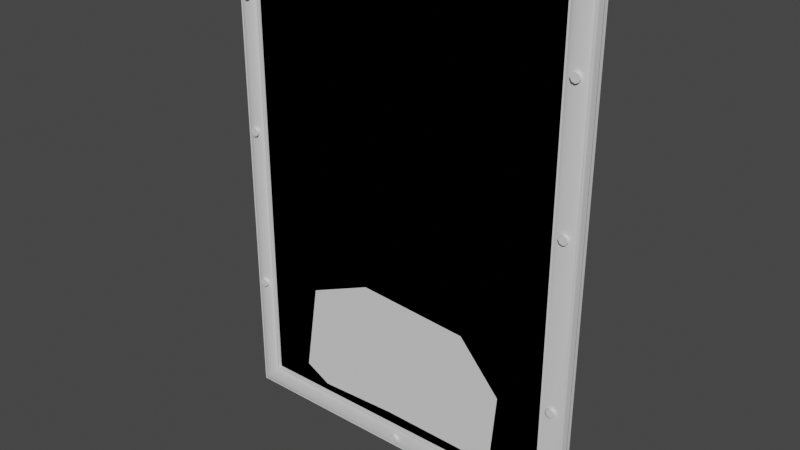 # Source: bulletin_board.blend  (saved by Blender 2.90.8; exported with 4.5.12 LTS)
import bpy
from mathutils import Matrix  # noqa: F401  (used for matrix-valued properties, if any)

bpy.ops.wm.read_factory_settings(use_empty=True)
scene = bpy.context.scene
scene.name = 'Scene'

# ---- collections
col_scene = bpy.data.collections.new('scene'); scene.collection.children.link(col_scene)

# ---- materials (node trees are filled in below, after node groups)
mat_material_006 = bpy.data.materials.new('Material.006')
mat_material_006.alpha_threshold = 0.0
mat_material_006.line_color = (0.0, 0.0, 0.0, 1.0)

# ---- node groups
ng_auto_smooth = bpy.data.node_groups.new('Auto Smooth', 'GeometryNodeTree')
_s = ng_auto_smooth.interface.new_socket(name='Geometry', in_out='OUTPUT', socket_type='NodeSocketGeometry')
_s = ng_auto_smooth.interface.new_socket(name='Geometry', in_out='INPUT', socket_type='NodeSocketGeometry')
_s = ng_auto_smooth.interface.new_socket(name='Angle', in_out='INPUT', socket_type='NodeSocketFloat')
_s.subtype = 'ANGLE'
_s.min_value = 0.0
_s.max_value = 3.142
ng_auto_smooth.is_modifier = True
_N = ng_auto_smooth.nodes; _L = ng_auto_smooth.links
n0 = _N.new('NodeGroupOutput'); n0.name = 'Group Output'; n0.location = (480, -100)
n1 = _N.new('NodeGroupInput'); n1.name = 'Group Input'; n1.location = (-420, -300)
n2 = _N.new('NodeGroupInput'); n2.name = 'Group Input.001'; n2.location = (-60, -100)
n3 = _N.new('GeometryNodeSetShadeSmooth'); n3.name = 'Set Shade Smooth'; n3.location = (120, -100)
n3.domain = 'EDGE'
n4 = _N.new('GeometryNodeSetShadeSmooth'); n4.name = 'Set Shade Smooth.001'; n4.location = (300, -100)
n5 = _N.new('GeometryNodeInputMeshEdgeAngle'); n5.name = 'Edge Angle'; n5.location = (-420, -220)
n6 = _N.new('GeometryNodeInputEdgeSmooth'); n6.name = 'Is Edge Smooth'; n6.location = (-60, -160)
n7 = _N.new('GeometryNodeInputShadeSmooth'); n7.name = 'Is Face Smooth'; n7.location = (-240, -340)
n8 = _N.new('FunctionNodeBooleanMath'); n8.name = 'Boolean Math'; n8.location = (-60, -220)
n9 = _N.new('FunctionNodeCompare'); n9.name = 'Compare'; n9.location = (-240, -180)
n9.operation = 'LESS_EQUAL'
_L.new(n5.outputs[0], n9.inputs[0])
_L.new(n4.outputs[0], n0.inputs[0])
_L.new(n1.outputs[1], n9.inputs[1])
_L.new(n9.outputs[0], n8.inputs[0])
_L.new(n7.outputs[0], n8.inputs[1])
_L.new(n2.outputs[0], n3.inputs[0])
_L.new(n6.outputs[0], n3.inputs[1])
_L.new(n3.outputs[0], n4.inputs[0])
_L.new(n8.outputs[0], n3.inputs[2])
n0.is_active_output = True

# ---- material node trees
mat_material_006.use_nodes = True; mat_material_006.node_tree.nodes.clear()
_N = mat_material_006.node_tree.nodes; _L = mat_material_006.node_tree.links
n0 = _N.new('ShaderNodeOutputMaterial'); n0.name = 'Material Output'; n0.location = (300, 300)
n1 = _N.new('ShaderNodeBsdfPrincipled'); n1.name = 'Principled BSDF'; n1.location = (10, 300)
n1.distribution = 'GGX'
n1.subsurface_method = 'BURLEY'
n1.inputs[2].default_value = 0.4
n1.inputs[3].default_value = 1.45
n1.inputs[27].default_value = (0.0, 0.0, 0.0, 1.0)
n1.inputs[28].default_value = 1.0
_L.new(n1.outputs[0], n0.inputs[0])
n0.is_active_output = True

# ---- world
world_world = bpy.data.worlds.new('World'); scene.world = world_world
world_world.use_nodes = True; world_world.node_tree.nodes.clear()
_N = world_world.node_tree.nodes; _L = world_world.node_tree.links
n0 = _N.new('ShaderNodeOutputWorld'); n0.name = 'World Output'; n0.location = (300, 300)
n1 = _N.new('ShaderNodeBackground'); n1.name = 'Background'; n1.location = (10, 300)
n1.inputs[0].default_value = (0.05088, 0.05088, 0.05088, 1.0)
_L.new(n1.outputs[0], n0.inputs[0])
n0.is_active_output = True
world_world.color = (0.05088, 0.05088, 0.05088)
world_world.use_sun_shadow = False
world_world.sun_shadow_jitter_overblur = 0.0

# ---- meshes
me_cube_001 = bpy.data.meshes.new('Cube.001')
me_cube_001.from_pydata([(-1.444, -0.00643, 2.611), (-1.444, -0.00643, -1.411), (-1.625, -0.00643, 2.611), (-1.625, -0.00643, -1.607), (-1.53, -0.05571, 2.611), (-1.444, -0.03227, 2.611), (-1.508, -0.05491, 2.611), (-1.487, -0.05257, 2.611), (-1.47, -0.04884, 2.611), (-1.456, -0.04399, 2.611), (-1.447, -0.03833, 2.611), (-1.444, -0.03227, -1.411), (-1.53, -0.05571, -1.505), (-1.447, -0.03833, -1.415), (-1.456, -0.04399, -1.424), (-1.47, -0.04884, -1.439), (-1.487, -0.05257, -1.458), (-1.508, -0.05491, -1.481), (-1.625, -0.03227, 2.611), (-1.539, -0.05571, 2.611), (-1.622, -0.03833, 2.611), (-1.613, -0.04399, 2.611), (-1.6, -0.04884, 2.611), (-1.582, -0.05257, 2.611), (-1.561, -0.05491, 2.611), (-1.539, -0.05571, -1.514), (-1.625, -0.03227, -1.607), (-1.561, -0.05491, -1.538), (-1.582, -0.05257, -1.561), (-1.6, -0.04884, -1.58), (-1.613, -0.04399, -1.595), (-1.622, -0.03833, -1.604), (1.359, -0.00643, -1.419), (1.555, -0.00643, -1.6), (1.359, -0.03227, -1.419), (1.453, -0.05571, -1.505), (1.362, -0.03833, -1.422), (1.372, -0.04399, -1.431), (1.387, -0.04884, -1.444), (1.406, -0.05257, -1.462), (1.428, -0.05491, -1.483), (1.462, -0.05571, -1.514), (1.555, -0.03227, -1.6), (1.486, -0.05491, -1.536), (1.509, -0.05257, -1.557), (1.528, -0.04884, -1.575), (1.543, -0.04399, -1.588), (1.552, -0.03833, -1.597), (1.36, -0.00643, 2.611), (1.555, -0.00643, 2.61), (1.36, -0.03227, 2.611), (1.453, -0.05571, 2.61), (1.363, -0.03833, 2.611), (1.372, -0.04399, 2.611), (1.387, -0.04884, 2.61), (1.406, -0.05257, 2.61), (1.429, -0.05491, 2.61), (1.462, -0.05571, 2.61), (1.555, -0.03227, 2.61), (1.486, -0.05491, 2.61), (1.508, -0.05257, 2.61), (1.528, -0.04884, 2.61), (1.542, -0.04399, 2.61), (1.552, -0.03833, 2.61), (-1.444, 0.05101, -1.411), (-1.625, 0.05101, -1.607), (-1.444, 0.05101, 2.611), (-1.625, 0.05101, 2.611), (1.359, 0.05101, -1.419), (1.555, 0.05101, -1.6), (1.36, 0.05101, 2.611), (1.555, 0.05101, 2.61), (-1.625, 0.04715, -1.607), (-1.625, 0.04715, 2.611), (1.555, 0.04715, -1.6), (1.555, 0.04715, 2.61), (-1.625, 0.08926, 2.611), (-1.625, 0.08926, -1.607), (1.555, 0.08926, -1.6), (1.555, 0.08926, 2.61), (-0.03168, -0.002959, -1.477), (-0.04467, -0.07859, -1.477), (0.001394, -0.002959, -1.507), (-0.009625, -0.07859, -1.489), (0.0002059, -0.07859, -1.521), (-0.01045, -0.002959, -1.543), (-0.01179, -0.07859, -1.544), (-0.0333, -0.002959, -1.555), (-0.03547, -0.07859, -1.555), (-0.06187, -0.002959, -1.547), (-0.06355, -0.07859, -1.545), (-0.07656, -0.002959, -1.521), (-0.07677, -0.07859, -1.519), (-0.06673, -0.002959, -1.489), (-0.06946, -0.07859, -1.494), (-1.526, -0.002959, 2.101), (-1.539, -0.07859, 2.101), (-1.493, -0.002959, 2.071), (-1.504, -0.07859, 2.089), (-1.494, -0.07859, 2.057), (-1.505, -0.002959, 2.036), (-1.506, -0.07859, 2.034), (-1.528, -0.002959, 2.024), (-1.53, -0.07859, 2.023), (-1.556, -0.002959, 2.031), (-1.558, -0.07859, 2.033), (-1.571, -0.002959, 2.057), (-1.571, -0.07859, 2.059), (-1.561, -0.002959, 2.089), (-1.564, -0.07859, 2.084), (1.468, -0.002959, 2.101), (1.455, -0.07859, 2.101), (1.501, -0.002959, 2.071), (1.49, -0.07859, 2.089), (1.5, -0.07859, 2.057), (1.489, -0.002959, 2.036), (1.488, -0.07859, 2.034), (1.466, -0.002959, 2.024), (1.464, -0.07859, 2.023), (1.437, -0.002959, 2.031), (1.436, -0.07859, 2.033), (1.423, -0.002959, 2.057), (1.423, -0.07859, 2.059), (1.433, -0.002959, 2.089), (1.43, -0.07859, 2.084), (-1.526, -0.002959, 0.945), (-1.539, -0.07859, 0.945), (-1.493, -0.002959, 0.9154), (-1.504, -0.07859, 0.9332), (-1.494, -0.07859, 0.9014), (-1.505, -0.002959, 0.8799), (-1.506, -0.07859, 0.8785), (-1.528, -0.002959, 0.8679), (-1.53, -0.07859, 0.8677), (-1.556, -0.002959, 0.8757), (-1.558, -0.07859, 0.8771), (-1.571, -0.002959, 0.9014), (-1.571, -0.07859, 0.9036), (-1.561, -0.002959, 0.9332), (-1.564, -0.07859, 0.9283), (1.468, -0.002959, 0.945), (1.455, -0.07859, 0.945), (1.501, -0.002959, 0.9154), (1.49, -0.07859, 0.9332), (1.5, -0.07859, 0.9014), (1.489, -0.002959, 0.8799), (1.488, -0.07859, 0.8785), (1.466, -0.002959, 0.8679), (1.464, -0.07859, 0.8677), (1.437, -0.002959, 0.8757), (1.436, -0.07859, 0.8771), (1.423, -0.002959, 0.9014), (1.423, -0.07859, 0.9036), (1.433, -0.002959, 0.9332), (1.43, -0.07859, 0.9283), (-1.526, -0.002959, -0.4904), (-1.539, -0.07859, -0.4904), (-1.493, -0.002959, -0.5199), (-1.504, -0.07859, -0.5022), (-1.494, -0.07859, -0.5339), (-1.505, -0.002959, -0.5554), (-1.506, -0.07859, -0.5568), (-1.528, -0.002959, -0.5674), (-1.53, -0.07859, -0.5677), (-1.556, -0.002959, -0.5597), (-1.558, -0.07859, -0.5583), (-1.571, -0.002959, -0.5339), (-1.571, -0.07859, -0.5318), (-1.561, -0.002959, -0.5022), (-1.564, -0.07859, -0.507), (1.468, -0.002959, -0.4904), (1.455, -0.07859, -0.4904), (1.501, -0.002959, -0.5199), (1.49, -0.07859, -0.5022), (1.5, -0.07859, -0.5339), (1.489, -0.002959, -0.5554), (1.488, -0.07859, -0.5568), (1.466, -0.002959, -0.5674), (1.464, -0.07859, -0.5677), (1.437, -0.002959, -0.5597), (1.436, -0.07859, -0.5583), (1.423, -0.002959, -0.5339), (1.423, -0.07859, -0.5318), (1.433, -0.002959, -0.5022), (1.43, -0.07859, -0.507)], [], [(31, 26, 42, 47), (0, 2, 18, 20, 21, 22, 23, 24, 19, 4, 6, 7, 8, 9, 10, 5), (26, 18, 2, 3), (12, 4, 19, 25), (33, 3, 65, 69), (25, 19, 24, 27), (27, 24, 23, 28), (28, 23, 22, 29), (29, 22, 21, 30), (30, 21, 20, 31), (31, 20, 18, 26), (4, 12, 17, 6), (6, 17, 16, 7), (7, 16, 15, 8), (8, 15, 14, 9), (9, 14, 13, 10), (10, 13, 11, 5), (1, 0, 5, 11), (38, 39, 55, 54), (16, 17, 40, 39), (29, 30, 46, 45), (12, 25, 41, 35), (32, 48, 70, 68), (13, 14, 37, 36), (27, 28, 44, 43), (15, 16, 39, 38), (30, 31, 47, 46), (26, 3, 33, 42), (17, 12, 35, 40), (11, 13, 36, 34), (28, 29, 45, 44), (25, 27, 43, 41), (14, 15, 38, 37), (1, 11, 34, 32), (49, 48, 50, 52, 53, 54, 55, 56, 51, 57, 59, 60, 61, 62, 63, 58), (43, 44, 60, 59), (37, 38, 54, 53), (44, 45, 61, 60), (36, 37, 53, 52), (45, 46, 62, 61), (34, 36, 52, 50), (46, 47, 63, 62), (32, 34, 50, 48), (47, 42, 58, 63), (35, 41, 57, 51), (40, 35, 51, 56), (3, 2, 67, 65), (42, 33, 49, 58), (39, 40, 56, 55), (41, 43, 59, 57), (65, 67, 66, 64), (65, 64, 68, 69), (69, 68, 70, 71), (48, 49, 71, 70), (2, 0, 66, 67), (49, 33, 69, 71), (0, 1, 64, 66), (1, 32, 68, 64), (72, 74, 75, 73), (77, 76, 79, 78), (75, 79, 76, 73), (72, 77, 78, 74), (74, 78, 79, 75), (73, 76, 77, 72), (83, 82, 80), (85, 82, 84, 86), (81, 80, 93), (81, 83, 80), (83, 84, 82), (87, 85, 86, 88), (89, 87, 88, 90), (91, 89, 90, 92), (93, 91, 92, 94), (94, 81, 93), (90, 88, 86, 84, 83, 81, 94, 92), (87, 89, 91, 93, 80, 82, 85), (98, 97, 95), (100, 97, 99, 101), (96, 95, 108), (96, 98, 95), (98, 99, 97), (102, 100, 101, 103), (104, 102, 103, 105), (106, 104, 105, 107), (108, 106, 107, 109), (109, 96, 108), (105, 103, 101, 99, 98, 96, 109, 107), (102, 104, 106, 108, 95, 97, 100), (113, 112, 110), (115, 112, 114, 116), (111, 110, 123), (111, 113, 110), (113, 114, 112), (117, 115, 116, 118), (119, 117, 118, 120), (121, 119, 120, 122), (123, 121, 122, 124), (124, 111, 123), (120, 118, 116, 114, 113, 111, 124, 122), (117, 119, 121, 123, 110, 112, 115), (128, 127, 125), (130, 127, 129, 131), (126, 125, 138), (126, 128, 125), (128, 129, 127), (132, 130, 131, 133), (134, 132, 133, 135), (136, 134, 135, 137), (138, 136, 137, 139), (139, 126, 138), (135, 133, 131, 129, 128, 126, 139, 137), (132, 134, 136, 138, 125, 127, 130), (143, 142, 140), (145, 142, 144, 146), (141, 140, 153), (141, 143, 140), (143, 144, 142), (147, 145, 146, 148), (149, 147, 148, 150), (151, 149, 150, 152), (153, 151, 152, 154), (154, 141, 153), (150, 148, 146, 144, 143, 141, 154, 152), (147, 149, 151, 153, 140, 142, 145), (158, 157, 155), (160, 157, 159, 161), (156, 155, 168), (156, 158, 155), (158, 159, 157), (162, 160, 161, 163), (164, 162, 163, 165), (166, 164, 165, 167), (168, 166, 167, 169), (169, 156, 168), (165, 163, 161, 159, 158, 156, 169, 167), (162, 164, 166, 168, 155, 157, 160), (173, 172, 170), (175, 172, 174, 176), (171, 170, 183), (171, 173, 170), (173, 174, 172), (177, 175, 176, 178), (179, 177, 178, 180), (181, 179, 180, 182), (183, 181, 182, 184), (184, 171, 183), (180, 178, 176, 174, 173, 171, 184, 182), (177, 179, 181, 183, 170, 172, 175)])
me_cube_001.polygons.foreach_set('use_smooth', [1, 1, 1, 1, 1, 1, 1, 1, 1, 1, 1, 1, 1, 1, 1, 1, 1, 1, 1, 1, 1, 1, 1, 1, 1, 1, 1, 1, 1, 1, 1, 1, 1, 1, 1, 1, 1, 1, 1, 1, 1, 1, 1, 1, 1, 1, 1, 1, 1, 1, 1, 1, 1, 1, 1, 1, 1, 1, 0, 0, 0, 0, 0, 0, 1, 1, 1, 1, 1, 1, 1, 1, 1, 1, 1, 1, 1, 1, 1, 1, 1, 1, 1, 1, 1, 1, 1, 1, 1, 1, 1, 1, 1, 1, 1, 1, 1, 1, 1, 1, 1, 1, 1, 1, 1, 1, 1, 1, 1, 1, 1, 1, 1, 1, 1, 1, 1, 1, 1, 1, 1, 1, 1, 1, 1, 1, 1, 1, 1, 1, 1, 1, 1, 1, 1, 1, 1, 1, 1, 1, 1, 1, 1, 1, 1, 1, 1, 1])
_k = set([(0, 5), (0, 66), (1, 11), (1, 64), (2, 18), (2, 67), (3, 26), (3, 65), (4, 6), (4, 19), (5, 10), (6, 7), (7, 8), (8, 9), (9, 10), (10, 13), (11, 13), (13, 14), (13, 36), (18, 20), (19, 24), (20, 21), (20, 31), (21, 22), (22, 23), (23, 24), (26, 31), (30, 31), (31, 47), (32, 34), (32, 68), (33, 42), (33, 69), (34, 36), (36, 37), (36, 52), (42, 47), (46, 47), (47, 63), (48, 50), (48, 70), (49, 58), (49, 71), (50, 52), (51, 56), (51, 57), (52, 53), (53, 54), (54, 55), (55, 56), (57, 59), (58, 63), (59, 60), (60, 61), (61, 62), (62, 63), (64, 66), (64, 68), (65, 67), (65, 69), (66, 67), (68, 70), (69, 71), (70, 71), (80, 82), (80, 93), (81, 83), (81, 94), (82, 85), (83, 84), (84, 86), (85, 87), (86, 88), (87, 89), (88, 90), (89, 91), (90, 92), (91, 93), (92, 94), (95, 97), (95, 108), (96, 98), (96, 109), (97, 100), (98, 99), (99, 101), (100, 102), (101, 103), (102, 104), (103, 105), (104, 106), (105, 107), (106, 108), (107, 109), (110, 112), (110, 123), (111, 113), (111, 124), (112, 115), (113, 114), (114, 116), (115, 117), (116, 118), (117, 119), (118, 120), (119, 121), (120, 122), (121, 123), (122, 124), (125, 127), (125, 138), (126, 128), (126, 139), (127, 130), (128, 129), (129, 131), (130, 132), (131, 133), (132, 134), (133, 135), (134, 136), (135, 137), (136, 138), (137, 139), (140, 142), (140, 153), (141, 143), (141, 154), (142, 145), (143, 144), (144, 146), (145, 147), (146, 148), (147, 149), (148, 150), (149, 151), (150, 152), (151, 153), (152, 154), (155, 157), (155, 168), (156, 158), (156, 169), (157, 160), (158, 159), (159, 161), (160, 162), (161, 163), (162, 164), (163, 165), (164, 166), (165, 167), (166, 168), (167, 169), (170, 172), (170, 183), (171, 173), (171, 184), (172, 175), (173, 174), (174, 176), (175, 177), (176, 178), (177, 179), (178, 180), (179, 181), (180, 182), (181, 183), (182, 184)])
me_cube_001.attributes.new('sharp_edge', 'BOOLEAN', 'EDGE').data.foreach_set('value', [ (min(e.vertices), max(e.vertices)) in _k for e in me_cube_001.edges])
_uv = me_cube_001.uv_layers.new(name='UVMap')
_uv.uv.foreach_set('vector', [0.01852, 0.01244, 0.01763, 0.0117, 0.9825, 0.01351, 0.9815, 0.01419, 0.0724, 0.9885, 0.01763, 0.9885, 0.01763, 0.9885, 0.01852, 0.9885, 0.02112, 0.9885, 0.02526, 0.9885, 0.03066, 0.9885, 0.03694, 0.9885, 0.04369, 0.9885, 0.04635, 0.9885, 0.05309, 0.9885, 0.05937, 0.9885, 0.06477, 0.9885, 0.06891, 0.9885, 0.07151, 0.9885, 0.0724, 0.9885, 0.01763, 0.0117, 0.01763, 0.9885, 0.01763, 0.9885, 0.01763, 0.0117, 0.04635, 0.03551, 0.04635, 0.9885, 0.04369, 0.9885, 0.04369, 0.03331, 0.9825, 0.01351, 0.01763, 0.0117, 0.01763, 0.0117, 0.9825, 0.01351, 0.04369, 0.03331, 0.04369, 0.9885, 0.03694, 0.9885, 0.03694, 0.02772, 0.03694, 0.02772, 0.03694, 0.9885, 0.03066, 0.9885, 0.03066, 0.02251, 0.03066, 0.02251, 0.03066, 0.9885, 0.02526, 0.9885, 0.02526, 0.01803, 0.02526, 0.01803, 0.02526, 0.9885, 0.02112, 0.9885, 0.02112, 0.0146, 0.02112, 0.0146, 0.02112, 0.9885, 0.01852, 0.9885, 0.01852, 0.01244, 0.01852, 0.01244, 0.01852, 0.9885, 0.01763, 0.9885, 0.01763, 0.0117, 0.04635, 0.9885, 0.04635, 0.03551, 0.05309, 0.0411, 0.05309, 0.9885, 0.05309, 0.9885, 0.05309, 0.0411, 0.05937, 0.04632, 0.05937, 0.9885, 0.05937, 0.9885, 0.05937, 0.04632, 0.06477, 0.05079, 0.06477, 0.9885, 0.06477, 0.9885, 0.06477, 0.05079, 0.06891, 0.05422, 0.06891, 0.9885, 0.06891, 0.9885, 0.06891, 0.05422, 0.07151, 0.05638, 0.07151, 0.9885, 0.07151, 0.9885, 0.07151, 0.05638, 0.0724, 0.05712, 0.0724, 0.9885, 0.0724, 0.05712, 0.0724, 0.9885, 0.0724, 0.9885, 0.0724, 0.05712, 0.9312, 0.04949, 0.9371, 0.04537, 0.9372, 0.9884, 0.9313, 0.9884, 0.05937, 0.04632, 0.05309, 0.0411, 0.9439, 0.04057, 0.9371, 0.04537, 0.02526, 0.01803, 0.02112, 0.0146, 0.9787, 0.01617, 0.9742, 0.01933, 0.04635, 0.03551, 0.04369, 0.03331, 0.9542, 0.0334, 0.9513, 0.03542, 0.923, 0.05531, 0.9231, 0.9884, 0.9231, 0.9884, 0.923, 0.05531, 0.07151, 0.05638, 0.06891, 0.05422, 0.9267, 0.05265, 0.9239, 0.05463, 0.03694, 0.02772, 0.03066, 0.02251, 0.9683, 0.02345, 0.9615, 0.02825, 0.06477, 0.05079, 0.05937, 0.04632, 0.9371, 0.04537, 0.9312, 0.04949, 0.02112, 0.0146, 0.01852, 0.01244, 0.9815, 0.01419, 0.9787, 0.01617, 0.01763, 0.0117, 0.01763, 0.0117, 0.9825, 0.01351, 0.9825, 0.01351, 0.05309, 0.0411, 0.04635, 0.03551, 0.9513, 0.03542, 0.9439, 0.04057, 0.0724, 0.05712, 0.07151, 0.05638, 0.9239, 0.05463, 0.923, 0.05531, 0.03066, 0.02251, 0.02526, 0.01803, 0.9742, 0.01933, 0.9683, 0.02345, 0.04369, 0.03331, 0.03694, 0.02772, 0.9615, 0.02825, 0.9542, 0.0334, 0.06891, 0.05422, 0.06477, 0.05079, 0.9312, 0.04949, 0.9267, 0.05265, 0.0724, 0.05712, 0.0724, 0.05712, 0.923, 0.05531, 0.923, 0.05531, 0.9823, 0.9882, 0.9231, 0.9884, 0.9231, 0.9884, 0.9241, 0.9884, 0.9269, 0.9884, 0.9313, 0.9884, 0.9372, 0.9884, 0.944, 0.9883, 0.9513, 0.9883, 0.9541, 0.9883, 0.9614, 0.9883, 0.9682, 0.9883, 0.9741, 0.9882, 0.9786, 0.9882, 0.9814, 0.9882, 0.9823, 0.9882, 0.9615, 0.02825, 0.9683, 0.02345, 0.9682, 0.9883, 0.9614, 0.9883, 0.9267, 0.05265, 0.9312, 0.04949, 0.9313, 0.9884, 0.9269, 0.9884, 0.9683, 0.02345, 0.9742, 0.01933, 0.9741, 0.9882, 0.9682, 0.9883, 0.9239, 0.05463, 0.9267, 0.05265, 0.9269, 0.9884, 0.9241, 0.9884, 0.9742, 0.01933, 0.9787, 0.01617, 0.9786, 0.9882, 0.9741, 0.9882, 0.923, 0.05531, 0.9239, 0.05463, 0.9241, 0.9884, 0.9231, 0.9884, 0.9787, 0.01617, 0.9815, 0.01419, 0.9814, 0.9882, 0.9786, 0.9882, 0.923, 0.05531, 0.923, 0.05531, 0.9231, 0.9884, 0.9231, 0.9884, 0.9815, 0.01419, 0.9825, 0.01351, 0.9823, 0.9882, 0.9814, 0.9882, 0.9513, 0.03542, 0.9542, 0.0334, 0.9541, 0.9883, 0.9513, 0.9883, 0.9439, 0.04057, 0.9513, 0.03542, 0.9513, 0.9883, 0.944, 0.9883, 0.01763, 0.0117, 0.01763, 0.9885, 0.01763, 0.9885, 0.01763, 0.0117, 0.9825, 0.01351, 0.9825, 0.01351, 0.9823, 0.9882, 0.9823, 0.9882, 0.9371, 0.04537, 0.9439, 0.04057, 0.944, 0.9883, 0.9372, 0.9884, 0.9542, 0.0334, 0.9615, 0.02825, 0.9614, 0.9883, 0.9541, 0.9883, 0.01763, 0.0117, 0.01763, 0.9885, 0.0724, 0.9885, 0.0724, 0.05712, 0.01763, 0.0117, 0.0724, 0.05712, 0.923, 0.05531, 0.9825, 0.01351, 0.9825, 0.01351, 0.923, 0.05531, 0.9231, 0.9884, 0.9823, 0.9882, 0.9231, 0.9884, 0.9823, 0.9882, 0.9823, 0.9882, 0.9231, 0.9884, 0.01763, 0.9885, 0.0724, 0.9885, 0.0724, 0.9885, 0.01763, 0.9885, 0.9823, 0.9882, 0.9825, 0.01351, 0.9825, 0.01351, 0.9823, 0.9882, 0.0724, 0.9885, 0.0724, 0.05712, 0.0724, 0.05712, 0.0724, 0.9885, 0.0724, 0.05712, 0.923, 0.05531, 0.923, 0.05531, 0.0724, 0.05712, 0.1231, -0.0003859, 0.877, 0.001465, 0.8769, 0.9993, 0.1231, 0.9996, 0.1231, -0.0003859, 0.1231, 0.9996, 0.8769, 0.9993, 0.877, 0.001465, 0.8769, 0.4962, 0.8769, 0.5038, 0.1231, 0.5038, 0.1231, 0.4962, 0.1231, 0.4962, 0.1231, 0.5038, 0.877, 0.5038, 0.877, 0.4962, 0.4962, 0.001465, 0.5038, 0.001465, 0.5038, 0.9993, 0.4962, 0.9993, 0.4962, 0.9996, 0.5038, 0.9996, 0.5038, -0.0003859, 0.4962, -0.0003859, 0.8698, 1.0, 0.7858, 0.5, 0.9658, 0.5, 0.6289, 0.5, 0.7858, 0.5, 0.7298, 1.0, 0.6211, 1.0, 0.03655, 1.0, 0.01843, 0.5, 0.1301, 0.5, 0.9881, 1.0, 0.8698, 1.0, 0.9658, 0.5, 0.8698, 1.0, 0.7298, 1.0, 0.7858, 0.5, 0.52, 0.5, 0.6289, 0.5, 0.6211, 1.0, 0.5111, 1.0, 0.3952, 0.5, 0.52, 0.5, 0.5111, 1.0, 0.3861, 1.0, 0.2702, 0.5, 0.3952, 0.5, 0.3861, 1.0, 0.2611, 1.0, 0.1301, 0.5, 0.2702, 0.5, 0.2611, 1.0, 0.1522, 1.0, 0.1522, 1.0, 0.03655, 1.0, 0.1301, 0.5, 0.09621, 0.07323, 0.2663, 0.01626, 0.4135, 0.07823, 0.4824, 0.2203, 0.4184, 0.4076, 0.2123, 0.4778, 0.05657, 0.3866, 0.01626, 0.2337, 0.7794, 0.01734, 0.6066, 0.06468, 0.5176, 0.2203, 0.5815, 0.4079, 0.7875, 0.4776, 0.9664, 0.2996, 0.9218, 0.0865, 0.8698, 1.0, 0.7858, 0.5, 0.9658, 0.5, 0.6289, 0.5, 0.7858, 0.5, 0.7298, 1.0, 0.6211, 1.0, 0.03655, 1.0, 0.01843, 0.5, 0.1301, 0.5, 0.9881, 1.0, 0.8698, 1.0, 0.9658, 0.5, 0.8698, 1.0, 0.7298, 1.0, 0.7858, 0.5, 0.52, 0.5, 0.6289, 0.5, 0.6211, 1.0, 0.5111, 1.0, 0.3952, 0.5, 0.52, 0.5, 0.5111, 1.0, 0.3861, 1.0, 0.2702, 0.5, 0.3952, 0.5, 0.3861, 1.0, 0.2611, 1.0, 0.1301, 0.5, 0.2702, 0.5, 0.2611, 1.0, 0.1522, 1.0, 0.1522, 1.0, 0.03655, 1.0, 0.1301, 0.5, 0.09621, 0.07323, 0.2663, 0.01626, 0.4135, 0.07823, 0.4824, 0.2203, 0.4184, 0.4076, 0.2123, 0.4778, 0.05657, 0.3866, 0.01626, 0.2337, 0.7794, 0.01734, 0.6066, 0.06468, 0.5176, 0.2203, 0.5815, 0.4079, 0.7875, 0.4776, 0.9664, 0.2996, 0.9218, 0.0865, 0.8698, 1.0, 0.7858, 0.5, 0.9658, 0.5, 0.6289, 0.5, 0.7858, 0.5, 0.7298, 1.0, 0.6211, 1.0, 0.03655, 1.0, 0.01843, 0.5, 0.1301, 0.5, 0.9881, 1.0, 0.8698, 1.0, 0.9658, 0.5, 0.8698, 1.0, 0.7298, 1.0, 0.7858, 0.5, 0.52, 0.5, 0.6289, 0.5, 0.6211, 1.0, 0.5111, 1.0, 0.3952, 0.5, 0.52, 0.5, 0.5111, 1.0, 0.3861, 1.0, 0.2702, 0.5, 0.3952, 0.5, 0.3861, 1.0, 0.2611, 1.0, 0.1301, 0.5, 0.2702, 0.5, 0.2611, 1.0, 0.1522, 1.0, 0.1522, 1.0, 0.03655, 1.0, 0.1301, 0.5, 0.09621, 0.07323, 0.2663, 0.01626, 0.4135, 0.07823, 0.4824, 0.2203, 0.4184, 0.4076, 0.2123, 0.4778, 0.05657, 0.3866, 0.01626, 0.2337, 0.7794, 0.01734, 0.6066, 0.06468, 0.5176, 0.2203, 0.5815, 0.4079, 0.7875, 0.4776, 0.9664, 0.2996, 0.9218, 0.0865, 0.8698, 1.0, 0.7858, 0.5, 0.9658, 0.5, 0.6289, 0.5, 0.7858, 0.5, 0.7298, 1.0, 0.6211, 1.0, 0.03655, 1.0, 0.01843, 0.5, 0.1301, 0.5, 0.9881, 1.0, 0.8698, 1.0, 0.9658, 0.5, 0.8698, 1.0, 0.7298, 1.0, 0.7858, 0.5, 0.52, 0.5, 0.6289, 0.5, 0.6211, 1.0, 0.5111, 1.0, 0.3952, 0.5, 0.52, 0.5, 0.5111, 1.0, 0.3861, 1.0, 0.2702, 0.5, 0.3952, 0.5, 0.3861, 1.0, 0.2611, 1.0, 0.1301, 0.5, 0.2702, 0.5, 0.2611, 1.0, 0.1522, 1.0, 0.1522, 1.0, 0.03655, 1.0, 0.1301, 0.5, 0.09621, 0.07323, 0.2663, 0.01626, 0.4135, 0.07823, 0.4824, 0.2203, 0.4184, 0.4076, 0.2123, 0.4778, 0.05657, 0.3866, 0.01626, 0.2337, 0.7794, 0.01734, 0.6066, 0.06468, 0.5176, 0.2203, 0.5815, 0.4079, 0.7875, 0.4776, 0.9664, 0.2996, 0.9218, 0.0865, 0.8698, 1.0, 0.7858, 0.5, 0.9658, 0.5, 0.6289, 0.5, 0.7858, 0.5, 0.7298, 1.0, 0.6211, 1.0, 0.03655, 1.0, 0.01843, 0.5, 0.1301, 0.5, 0.9881, 1.0, 0.8698, 1.0, 0.9658, 0.5, 0.8698, 1.0, 0.7298, 1.0, 0.7858, 0.5, 0.52, 0.5, 0.6289, 0.5, 0.6211, 1.0, 0.5111, 1.0, 0.3952, 0.5, 0.52, 0.5, 0.5111, 1.0, 0.3861, 1.0, 0.2702, 0.5, 0.3952, 0.5, 0.3861, 1.0, 0.2611, 1.0, 0.1301, 0.5, 0.2702, 0.5, 0.2611, 1.0, 0.1522, 1.0, 0.1522, 1.0, 0.03655, 1.0, 0.1301, 0.5, 0.09621, 0.07323, 0.2663, 0.01626, 0.4135, 0.07823, 0.4824, 0.2203, 0.4184, 0.4076, 0.2123, 0.4778, 0.05657, 0.3866, 0.01626, 0.2337, 0.7794, 0.01734, 0.6066, 0.06468, 0.5176, 0.2203, 0.5815, 0.4079, 0.7875, 0.4776, 0.9664, 0.2996, 0.9218, 0.0865, 0.8698, 1.0, 0.7858, 0.5, 0.9658, 0.5, 0.6289, 0.5, 0.7858, 0.5, 0.7298, 1.0, 0.6211, 1.0, 0.03655, 1.0, 0.01843, 0.5, 0.1301, 0.5, 0.9881, 1.0, 0.8698, 1.0, 0.9658, 0.5, 0.8698, 1.0, 0.7298, 1.0, 0.7858, 0.5, 0.52, 0.5, 0.6289, 0.5, 0.6211, 1.0, 0.5111, 1.0, 0.3952, 0.5, 0.52, 0.5, 0.5111, 1.0, 0.3861, 1.0, 0.2702, 0.5, 0.3952, 0.5, 0.3861, 1.0, 0.2611, 1.0, 0.1301, 0.5, 0.2702, 0.5, 0.2611, 1.0, 0.1522, 1.0, 0.1522, 1.0, 0.03655, 1.0, 0.1301, 0.5, 0.09621, 0.07323, 0.2663, 0.01626, 0.4135, 0.07823, 0.4824, 0.2203, 0.4184, 0.4076, 0.2123, 0.4778, 0.05657, 0.3866, 0.01626, 0.2337, 0.7794, 0.01734, 0.6066, 0.06468, 0.5176, 0.2203, 0.5815, 0.4079, 0.7875, 0.4776, 0.9664, 0.2996, 0.9218, 0.0865, 0.8698, 1.0, 0.7858, 0.5, 0.9658, 0.5, 0.6289, 0.5, 0.7858, 0.5, 0.7298, 1.0, 0.6211, 1.0, 0.03655, 1.0, 0.01843, 0.5, 0.1301, 0.5, 0.9881, 1.0, 0.8698, 1.0, 0.9658, 0.5, 0.8698, 1.0, 0.7298, 1.0, 0.7858, 0.5, 0.52, 0.5, 0.6289, 0.5, 0.6211, 1.0, 0.5111, 1.0, 0.3952, 0.5, 0.52, 0.5, 0.5111, 1.0, 0.3861, 1.0, 0.2702, 0.5, 0.3952, 0.5, 0.3861, 1.0, 0.2611, 1.0, 0.1301, 0.5, 0.2702, 0.5, 0.2611, 1.0, 0.1522, 1.0, 0.1522, 1.0, 0.03655, 1.0, 0.1301, 0.5, 0.09621, 0.07323, 0.2663, 0.01626, 0.4135, 0.07823, 0.4824, 0.2203, 0.4184, 0.4076, 0.2123, 0.4778, 0.05657, 0.3866, 0.01626, 0.2337, 0.7794, 0.01734, 0.6066, 0.06468, 0.5176, 0.2203, 0.5815, 0.4079, 0.7875, 0.4776, 0.9664, 0.2996, 0.9218, 0.0865])
me_cube_001.materials.append(mat_material_006)
me_cube_001.use_remesh_preserve_volume = False
me_cube_001.use_remesh_preserve_attributes = False
me_cube_001.use_mirror_vertex_groups = False
me_cube_001.update()
me_cube_001.normals_split_custom_set([tuple(v) for v in zip(*[iter([0.00216, -0.4495, -0.8933, 0.002393, -0.1967, -0.9805, 0.002395, -0.1932, -0.9811, 0.00216, -0.4495, -0.8933, 3.494e-07, 0.0, 1.0, 3.494e-07, 0.0, 1.0, 6.988e-07, 0.0, 1.0, 6.988e-07, 0.0, 1.0, 6.988e-07, 0.0, 1.0, 6.988e-07, 0.0, 1.0, 6.988e-07, 0.0, 1.0, 6.988e-07, 0.0, 1.0, 6.988e-07, 0.0, 1.0, 6.988e-07, 0.0, 1.0, 6.988e-07, 0.0, 1.0, 6.988e-07, 0.0, 1.0, 6.988e-07, 0.0, 1.0, 6.988e-07, 0.0, 1.0, 6.988e-07, 0.0, 1.0, 6.988e-07, 0.0, 1.0, -0.9825, -0.1863, 0.0, -0.9749, -0.2228, 0.0, -1.0, 0.0, 0.0, -1.0, 0.0, 0.0, 0.004257, -1.0, 0.004533, 0.01796, -0.9998, 0.0, -0.01796, -0.9998, 0.0, -0.0137, -0.9998, -0.01269, 0.002456, 0.0, -1.0, 0.002456, 0.0, -1.0, 0.002456, 0.0, -1.0, 0.002456, 0.0, -1.0, -0.0137, -0.9998, -0.01269, -0.01796, -0.9998, 0.0, -0.07419, -0.9972, 0.0, -0.04719, -0.9979, -0.04434, -0.04719, -0.9979, -0.04434, -0.07419, -0.9972, 0.0, -0.1589, -0.9873, 0.0, -0.09213, -0.9919, -0.08744, -0.09213, -0.9919, -0.08744, -0.1589, -0.9873, 0.0, -0.2707, -0.9627, 0.0, -0.1552, -0.9767, -0.1482, -0.1552, -0.9767, -0.1482, -0.2707, -0.9627, 0.0, -0.446, -0.8951, 0.0, -0.265, -0.9298, -0.2554, -0.265, -0.9298, -0.2554, -0.446, -0.8951, 0.0, -0.5503, -0.835, 0.0, -0.5503, -0.835, 0.0, -0.9007, -0.4344, 0.0, -0.9007, -0.4344, 0.0, -0.9749, -0.2228, 0.0, -0.9825, -0.1863, 0.0, 0.01796, -0.9998, 0.0, 0.004257, -1.0, 0.004533, 0.0271, -0.9993, 0.02693, 0.07419, -0.9972, 0.0, 0.07419, -0.9972, 0.0, 0.0271, -0.9993, 0.02693, 0.06774, -0.9955, 0.06606, 0.1589, -0.9873, 0.0, 0.1589, -0.9873, 0.0, 0.06774, -0.9955, 0.06606, 0.1206, -0.9858, 0.1172, 0.2707, -0.9627, 0.0, 0.2707, -0.9627, 0.0, 0.1206, -0.9858, 0.1172, 0.2053, -0.9581, 0.1999, 0.446, -0.8951, 0.0, 0.446, -0.8951, 0.0, 0.2053, -0.9581, 0.1999, 0.5503, -0.835, 0.0, 0.5503, -0.835, 0.0, 0.9007, -0.4344, 0.0, 0.9007, -0.4344, 0.0, 0.9682, -0.2501, 0.0, 0.9749, -0.2228, 0.0, 1.0, 0.0, 0.0, 1.0, 0.0, 0.0, 0.9749, -0.2228, 0.0, 0.9682, -0.2501, 0.0, -0.1127, -0.9869, 0.1155, -0.0635, -0.9959, 0.06487, -0.147, -0.9891, 8.829e-06, -0.2514, -0.9679, 2.026e-05, 0.06774, -0.9955, 0.06606, 0.0271, -0.9993, 0.02693, -0.02589, -0.9993, 0.02595, -0.0635, -0.9959, 0.06487, -0.1552, -0.9767, -0.1482, -0.265, -0.9298, -0.2554, 0.2475, -0.9344, -0.2561, 0.1431, -0.9784, -0.1494, 0.004257, -1.0, 0.004533, -0.0137, -0.9998, -0.01269, 0.01222, -0.9998, -0.01314, -0.00436, -1.0, 0.004078, -1.0, -4.58e-06, 0.0001108, -1.0, -4.58e-06, 0.0001108, -1.0, 0.0, 0.0001108, -1.0, 0.0, 0.0001108, 0.001361, -0.8454, 0.5341, 0.2053, -0.9581, 0.1999, -0.1925, -0.9613, 0.1973, 0.001361, -0.8454, 0.5341, -0.04719, -0.9979, -0.04434, -0.09213, -0.9919, -0.08744, 0.08432, -0.9925, -0.08848, 0.04272, -0.9981, -0.04528, 0.1206, -0.9858, 0.1172, 0.06774, -0.9955, 0.06606, -0.0635, -0.9959, 0.06487, -0.1127, -0.9869, 0.1155, -0.265, -0.9298, -0.2554, 0.001212, -0.8455, -0.534, 0.001212, -0.8455, -0.534, 0.2475, -0.9344, -0.2561, 0.002393, -0.1967, -0.9805, 0.002456, 0.0, -1.0, 0.002456, 0.0, -1.0, 0.002395, -0.1932, -0.9811, 0.0271, -0.9993, 0.02693, 0.004257, -1.0, 0.004533, -0.00436, -1.0, 0.004078, -0.02589, -0.9993, 0.02595, 0.002667, -0.2571, 0.9664, 0.002445, -0.4494, 0.8933, 0.002445, -0.4494, 0.8933, 0.002665, -0.2593, 0.9658, -0.09213, -0.9919, -0.08744, -0.1552, -0.9767, -0.1482, 0.1431, -0.9784, -0.1494, 0.08432, -0.9925, -0.08848, -0.0137, -0.9998, -0.01269, -0.04719, -0.9979, -0.04434, 0.04272, -0.9981, -0.04528, 0.01222, -0.9998, -0.01314, 0.2053, -0.9581, 0.1999, 0.1206, -0.9858, 0.1172, -0.1127, -0.9869, 0.1155, -0.1925, -0.9613, 0.1973, 0.002785, -1.154e-06, 1.0, 0.002667, -0.2571, 0.9664, 0.002665, -0.2593, 0.9658, 0.002785, -1.154e-06, 1.0, 0.004733, 1.95e-06, 1.0, 0.004733, 1.95e-06, 1.0, 0.004733, 3.9e-06, 1.0, 0.004733, 3.9e-06, 1.0, 0.004733, 3.9e-06, 1.0, 0.004733, 3.9e-06, 1.0, 0.004733, 3.9e-06, 1.0, 0.004733, 3.9e-06, 1.0, 0.004733, 3.9e-06, 1.0, 0.004733, 3.9e-06, 1.0, 0.004733, 3.9e-06, 1.0, 0.004733, 3.9e-06, 1.0, 0.004733, 3.9e-06, 1.0, 0.004733, 3.9e-06, 1.0, 0.004733, 3.9e-06, 1.0, 0.004733, 3.9e-06, 1.0, 0.04272, -0.9981, -0.04528, 0.08432, -0.9925, -0.08848, 0.1467, -0.9892, 8.596e-06, 0.06838, -0.9977, 2.584e-06, -0.1925, -0.9613, 0.1973, -0.1127, -0.9869, 0.1155, -0.2514, -0.9679, 2.026e-05, -0.4187, -0.9081, 4.044e-05, 0.08432, -0.9925, -0.08848, 0.1431, -0.9784, -0.1494, 0.2511, -0.968, 1.958e-05, 0.1467, -0.9892, 8.596e-06, -0.5195, -0.8545, 5.286e-05, -0.1925, -0.9613, 0.1973, -0.4187, -0.9081, 4.044e-05, -0.5195, -0.8545, 5.286e-05, 0.1431, -0.9784, -0.1494, 0.2475, -0.9344, -0.2561, 0.4181, -0.9084, 3.887e-05, 0.2511, -0.968, 1.958e-05, -0.9641, -0.2656, 0.0001059, -0.8862, -0.4633, 9.66e-05, -0.8862, -0.4633, 9.66e-05, -0.9712, -0.2384, 0.0001068, 0.2475, -0.9344, -0.2561, 0.5195, -0.8545, 5.08e-05, 0.5195, -0.8545, 5.08e-05, 0.4181, -0.9084, 3.887e-05, -1.0, -4.58e-06, 0.0001108, -0.9641, -0.2656, 0.0001059, -0.9712, -0.2384, 0.0001068, -1.0, -4.58e-06, 0.0001108, 0.8862, -0.4633, 9.253e-05, 0.9791, -0.2032, 0.0001032, 0.9711, -0.2387, 0.0001023, 0.8862, -0.4633, 9.253e-05, -0.00436, -1.0, 0.004078, 0.01222, -0.9998, -0.01314, 0.01652, -0.9999, 3.068e-07, -0.01662, -0.9999, 3.104e-07, -0.02589, -0.9993, 0.02595, -0.00436, -1.0, 0.004078, -0.01662, -0.9999, 3.104e-07, -0.06859, -0.9976, 2.636e-06, -1.0, 0.0, 0.0, -1.0, 0.0, 0.0, -1.0, 0.0, 0.0, -1.0, 0.0, 0.0, 0.9791, -0.2032, 0.0001032, 1.0, 0.0, 0.0001061, 1.0, 0.0, 0.0001061, 0.9711, -0.2387, 0.0001023, -0.0635, -0.9959, 0.06487, -0.02589, -0.9993, 0.02595, -0.06859, -0.9976, 2.636e-06, -0.147, -0.9891, 8.829e-06, 0.01222, -0.9998, -0.01314, 0.04272, -0.9981, -0.04528, 0.06838, -0.9977, 2.584e-06, 0.01652, -0.9999, 3.068e-07, 0.0, 1.0, 8.688e-10, 0.0, 1.0, 0.0, 0.0, 1.0, 0.0, 0.0, 1.0, 8.114e-10, 0.0, 1.0, 8.688e-10, 0.0, 1.0, 8.114e-10, 3.26e-08, 1.0, 8.414e-10, 3.49e-08, 1.0, 7.842e-10, 3.49e-08, 1.0, 7.842e-10, 3.26e-08, 1.0, 8.414e-10, 6.642e-08, 1.0, 0.0, 6.642e-08, 1.0, 0.0, 0.004733, 1.95e-06, 1.0, 0.004733, 1.95e-06, 1.0, 0.004732, 0.0, 1.0, 0.004732, 0.0, 1.0, 3.494e-07, 0.0, 1.0, 3.494e-07, 0.0, 1.0, 0.0, 0.0, 1.0, 0.0, 0.0, 1.0, 1.0, 0.0, 0.0001061, 1.0, 0.0, 0.0001061, 1.0, 0.0, 0.0001061, 1.0, 0.0, 0.0001061, 1.0, 0.0, 0.0, 1.0, 0.0, 0.0, 1.0, 0.0, 0.0, 1.0, 0.0, 0.0, 0.002785, -1.154e-06, 1.0, 0.002785, -1.154e-06, 1.0, 0.002785, 0.0, 1.0, 0.002785, 0.0, 1.0, -2.341e-09, -1.0, -1.112e-09, -2.341e-09, -1.0, -1.112e-09, -2.341e-09, -1.0, -1.112e-09, -2.341e-09, -1.0, -1.112e-09, 0.0, 1.0, -1.012e-09, 0.0, 1.0, -1.012e-09, 0.0, 1.0, -1.012e-09, 0.0, 1.0, -1.012e-09, 0.0004082, 0.0, 1.0, 0.0004082, 0.0, 1.0, 0.0004082, 0.0, 1.0, 0.0004082, 0.0, 1.0, 0.002455, 0.0, -1.0, 0.002455, 0.0, -1.0, 0.002455, 0.0, -1.0, 0.002455, 0.0, -1.0, 1.0, 0.0, 0.0001061, 1.0, 0.0, 0.0001061, 1.0, 0.0, 0.0001061, 1.0, 0.0, 0.0001061, -1.0, 0.0, 0.0, -1.0, 0.0, 0.0, -1.0, 0.0, 0.0, -1.0, 0.0, 0.0, 0.7114, -0.04075, 0.7016, 0.9749, 0.03935, 0.2192, 0.1942, 0.05357, 0.9795, 0.7349, 0.01193, -0.6781, 0.9749, 0.03935, 0.2192, 0.9964, -0.01953, -0.08277, 0.7271, 0.01155, -0.6864, -0.1404, -0.0324, 0.9896, 0.1942, 0.05357, 0.9795, -0.7253, 0.02703, 0.6879, -0.1404, -0.0324, 0.9896, 0.7114, -0.04075, 0.7016, 0.1942, 0.05357, 0.9795, 0.7114, -0.04075, 0.7016, 0.9964, -0.01953, -0.08277, 0.9749, 0.03935, 0.2192, 0.08774, -0.0005445, -0.9961, 0.7349, 0.01193, -0.6781, 0.7271, 0.01155, -0.6864, 0.07434, -0.0005262, -0.9972, -0.629, -3.148e-08, -0.7774, 0.08774, -0.0005445, -0.9961, 0.07434, -0.0005262, -0.9972, -0.6398, -2.481e-08, -0.7685, -0.9944, 0.007191, -0.105, -0.629, -3.148e-08, -0.7774, -0.6398, -2.481e-08, -0.7685, -0.9958, 0.007439, -0.09104, -0.7253, 0.02703, 0.6879, -0.9944, 0.007191, -0.105, -0.9958, 0.007439, -0.09104, -0.813, -0.009288, 0.5822, -0.813, -0.009288, 0.5822, -0.1404, -0.0324, 0.9896, -0.7253, 0.02703, 0.6879, 0.0, -1.0, -2.756e-08, 0.0, -1.0, -2.756e-08, 0.0, -1.0, -2.756e-08, 0.0, -1.0, -2.756e-08, 0.0, -1.0, -2.756e-08, 0.0, -1.0, -2.756e-08, 0.0, -1.0, -2.756e-08, 0.0, -1.0, -2.756e-08, 0.0, 1.0, -2.639e-09, 0.0, 1.0, -2.639e-09, 0.0, 1.0, -2.639e-09, 0.0, 1.0, -2.639e-09, 0.0, 1.0, -2.639e-09, 0.0, 1.0, -2.639e-09, 0.0, 1.0, -2.639e-09, 0.7114, -0.04075, 0.7016, 0.9749, 0.03935, 0.2192, 0.1942, 0.05357, 0.9795, 0.7349, 0.01193, -0.6781, 0.9749, 0.03935, 0.2192, 0.9964, -0.01953, -0.08277, 0.7271, 0.01155, -0.6864, -0.1404, -0.0324, 0.9896, 0.1942, 0.05357, 0.9795, -0.7253, 0.02703, 0.6879, -0.1404, -0.0324, 0.9896, 0.7114, -0.04075, 0.7016, 0.1942, 0.05357, 0.9795, 0.7114, -0.04075, 0.7016, 0.9964, -0.01953, -0.08277, 0.9749, 0.03935, 0.2192, 0.08774, -0.0005464, -0.9961, 0.7349, 0.01193, -0.6781, 0.7271, 0.01155, -0.6864, 0.07434, -0.0005282, -0.9972, -0.629, -7.174e-07, -0.7774, 0.08774, -0.0005464, -0.9961, 0.07434, -0.0005282, -0.9972, -0.6398, -6.335e-07, -0.7685, -0.9944, 0.007192, -0.105, -0.629, -7.174e-07, -0.7774, -0.6398, -6.335e-07, -0.7685, -0.9958, 0.00744, -0.09104, -0.7253, 0.02703, 0.6879, -0.9944, 0.007192, -0.105, -0.9958, 0.00744, -0.09104, -0.813, -0.009288, 0.5822, -0.813, -0.009288, 0.5822, -0.1404, -0.0324, 0.9896, -0.7253, 0.02703, 0.6879, 0.0, -1.0, 5.512e-08, 0.0, -1.0, 5.512e-08, 0.0, -1.0, 5.512e-08, 0.0, -1.0, 5.512e-08, 0.0, -1.0, 5.512e-08, 0.0, -1.0, 5.512e-08, 0.0, -1.0, 5.512e-08, 0.0, -1.0, 5.512e-08, 0.0, 1.0, 0.0, 0.0, 1.0, 0.0, 0.0, 1.0, 0.0, 0.0, 1.0, 0.0, 0.0, 1.0, 0.0, 0.0, 1.0, 0.0, 0.0, 1.0, 0.0, 0.7114, -0.04075, 0.7016, 0.9749, 0.03935, 0.2192, 0.1942, 0.05357, 0.9795, 0.7349, 0.01193, -0.6781, 0.9749, 0.03935, 0.2192, 0.9964, -0.01953, -0.08277, 0.7271, 0.01155, -0.6864, -0.1404, -0.0324, 0.9896, 0.1942, 0.05357, 0.9795, -0.7253, 0.02703, 0.6879, -0.1404, -0.0324, 0.9896, 0.7114, -0.04075, 0.7016, 0.1942, 0.05357, 0.9795, 0.7114, -0.04075, 0.7016, 0.9964, -0.01953, -0.08277, 0.9749, 0.03935, 0.2192, 0.08774, -0.0005471, -0.9961, 0.7349, 0.01193, -0.6781, 0.7271, 0.01155, -0.6864, 0.07434, -0.0005289, -0.9972, -0.629, -1.832e-06, -0.7774, 0.08774, -0.0005471, -0.9961, 0.07434, -0.0005289, -0.9972, -0.6398, -1.771e-06, -0.7685, -0.9944, 0.007192, -0.105, -0.629, -1.832e-06, -0.7774, -0.6398, -1.771e-06, -0.7685, -0.9958, 0.00744, -0.09104, -0.7253, 0.02703, 0.6879, -0.9944, 0.007192, -0.105, -0.9958, 0.00744, -0.09104, -0.813, -0.009287, 0.5822, -0.813, -0.009287, 0.5822, -0.1404, -0.0324, 0.9896, -0.7253, 0.02703, 0.6879, 0.0, -1.0, 5.512e-08, 0.0, -1.0, 5.512e-08, 0.0, -1.0, 5.512e-08, 0.0, -1.0, 5.512e-08, 0.0, -1.0, 5.512e-08, 0.0, -1.0, 5.512e-08, 0.0, -1.0, 5.512e-08, 0.0, -1.0, 5.512e-08, 0.0, 1.0, 0.0, 0.0, 1.0, 0.0, 0.0, 1.0, 0.0, 0.0, 1.0, 0.0, 0.0, 1.0, 0.0, 0.0, 1.0, 0.0, 0.0, 1.0, 0.0, 0.7114, -0.04075, 0.7016, 0.9749, 0.03935, 0.2192, 0.1942, 0.05357, 0.9795, 0.7349, 0.01193, -0.6781, 0.9749, 0.03935, 0.2192, 0.9964, -0.01953, -0.08277, 0.7271, 0.01155, -0.6864, -0.1404, -0.0324, 0.9896, 0.1942, 0.05357, 0.9795, -0.7253, 0.02703, 0.6879, -0.1404, -0.0324, 0.9896, 0.7114, -0.04075, 0.7016, 0.1942, 0.05357, 0.9795, 0.7114, -0.04075, 0.7016, 0.9964, -0.01953, -0.08277, 0.9749, 0.03935, 0.2192, 0.08774, -0.000544, -0.9961, 0.7349, 0.01193, -0.6781, 0.7271, 0.01155, -0.6864, 0.07434, -0.0005258, -0.9972, -0.629, -2.29e-07, -0.7774, 0.08774, -0.000544, -0.9961, 0.07434, -0.0005258, -0.9972, -0.6398, -2.213e-07, -0.7685, -0.9944, 0.007192, -0.105, -0.629, -2.29e-07, -0.7774, -0.6398, -2.213e-07, -0.7685, -0.9958, 0.00744, -0.09104, -0.7253, 0.02703, 0.6879, -0.9944, 0.007192, -0.105, -0.9958, 0.00744, -0.09104, -0.813, -0.009287, 0.5822, -0.813, -0.009287, 0.5822, -0.1404, -0.0324, 0.9896, -0.7253, 0.02703, 0.6879, 2.359e-09, -1.0, -5.512e-08, 2.359e-09, -1.0, -5.512e-08, 2.359e-09, -1.0, -5.512e-08, 2.359e-09, -1.0, -5.512e-08, 2.359e-09, -1.0, -5.512e-08, 2.359e-09, -1.0, -5.512e-08, 2.359e-09, -1.0, -5.512e-08, 2.359e-09, -1.0, -5.512e-08, 1.767e-08, 1.0, 6.157e-08, 1.767e-08, 1.0, 6.157e-08, 1.767e-08, 1.0, 6.157e-08, 1.767e-08, 1.0, 6.157e-08, 1.767e-08, 1.0, 6.157e-08, 1.767e-08, 1.0, 6.157e-08, 1.767e-08, 1.0, 6.157e-08, 0.7114, -0.04075, 0.7016, 0.9749, 0.03935, 0.2192, 0.1942, 0.05357, 0.9795, 0.7349, 0.01193, -0.6781, 0.9749, 0.03935, 0.2192, 0.9964, -0.01953, -0.08277, 0.7271, 0.01155, -0.6864, -0.1404, -0.0324, 0.9896, 0.1942, 0.05357, 0.9795, -0.7253, 0.02703, 0.6879, -0.1404, -0.0324, 0.9896, 0.7114, -0.04075, 0.7016, 0.1942, 0.05357, 0.9795, 0.7114, -0.04075, 0.7016, 0.9964, -0.01953, -0.08277, 0.9749, 0.03935, 0.2192, 0.08774, -0.0005435, -0.9961, 0.7349, 0.01193, -0.6781, 0.7271, 0.01155, -0.6864, 0.07434, -0.0005253, -0.9972, -0.629, -2.29e-07, -0.7774, 0.08774, -0.0005435, -0.9961, 0.07434, -0.0005253, -0.9972, -0.6398, -2.213e-07, -0.7685, -0.9944, 0.007192, -0.105, -0.629, -2.29e-07, -0.7774, -0.6398, -2.213e-07, -0.7685, -0.9958, 0.00744, -0.09104, -0.7253, 0.02703, 0.6879, -0.9944, 0.007192, -0.105, -0.9958, 0.00744, -0.09104, -0.813, -0.009288, 0.5822, -0.813, -0.009288, 0.5822, -0.1404, -0.0324, 0.9896, -0.7253, 0.02703, 0.6879, 2.359e-09, -1.0, -5.512e-08, 2.359e-09, -1.0, -5.512e-08, 2.359e-09, -1.0, -5.512e-08, 2.359e-09, -1.0, -5.512e-08, 2.359e-09, -1.0, -5.512e-08, 2.359e-09, -1.0, -5.512e-08, 2.359e-09, -1.0, -5.512e-08, 2.359e-09, -1.0, -5.512e-08, 1.767e-08, 1.0, 5.805e-08, 1.767e-08, 1.0, 5.805e-08, 1.767e-08, 1.0, 5.805e-08, 1.767e-08, 1.0, 5.805e-08, 1.767e-08, 1.0, 5.805e-08, 1.767e-08, 1.0, 5.805e-08, 1.767e-08, 1.0, 5.805e-08, 0.7114, -0.04075, 0.7016, 0.9749, 0.03935, 0.2192, 0.1942, 0.05357, 0.9795, 0.7349, 0.01193, -0.6781, 0.9749, 0.03935, 0.2192, 0.9964, -0.01953, -0.08277, 0.7271, 0.01155, -0.6864, -0.1404, -0.03239, 0.9896, 0.1942, 0.05357, 0.9795, -0.7253, 0.02703, 0.6879, -0.1404, -0.03239, 0.9896, 0.7114, -0.04075, 0.7016, 0.1942, 0.05357, 0.9795, 0.7114, -0.04075, 0.7016, 0.9964, -0.01953, -0.08277, 0.9749, 0.03935, 0.2192, 0.08774, -0.0005443, -0.9961, 0.7349, 0.01193, -0.6781, 0.7271, 0.01155, -0.6864, 0.07434, -0.0005261, -0.9972, -0.629, 8.853e-07, -0.7774, 0.08774, -0.0005443, -0.9961, 0.07434, -0.0005261, -0.9972, -0.6398, 9.158e-07, -0.7685, -0.9944, 0.007193, -0.105, -0.629, 8.853e-07, -0.7774, -0.6398, 9.158e-07, -0.7685, -0.9958, 0.007441, -0.09104, -0.7253, 0.02703, 0.6879, -0.9944, 0.007193, -0.105, -0.9958, 0.007441, -0.09104, -0.813, -0.009286, 0.5822, -0.813, -0.009286, 0.5822, -0.1404, -0.03239, 0.9896, -0.7253, 0.02703, 0.6879, -6.116e-10, -1.0, -6.89e-08, -6.116e-10, -1.0, -6.89e-08, -6.116e-10, -1.0, -6.89e-08, -6.116e-10, -1.0, -6.89e-08, -6.116e-10, -1.0, -6.89e-08, -6.116e-10, -1.0, -6.89e-08, -6.116e-10, -1.0, -6.89e-08, -6.116e-10, -1.0, -6.89e-08, -8.22e-09, 1.0, 5.805e-08, -8.22e-09, 1.0, 5.805e-08, -8.22e-09, 1.0, 5.805e-08, -8.22e-09, 1.0, 5.805e-08, -8.22e-09, 1.0, 5.805e-08, -8.22e-09, 1.0, 5.805e-08, -8.22e-09, 1.0, 5.805e-08, 0.7114, -0.04075, 0.7016, 0.9749, 0.03935, 0.2192, 0.1942, 0.05357, 0.9795, 0.7349, 0.01193, -0.6781, 0.9749, 0.03935, 0.2192, 0.9964, -0.01953, -0.08277, 0.7271, 0.01155, -0.6864, -0.1404, -0.03239, 0.9896, 0.1942, 0.05357, 0.9795, -0.7253, 0.02703, 0.6879, -0.1404, -0.03239, 0.9896, 0.7114, -0.04075, 0.7016, 0.1942, 0.05357, 0.9795, 0.7114, -0.04075, 0.7016, 0.9964, -0.01953, -0.08277, 0.9749, 0.03935, 0.2192, 0.08774, -0.000545, -0.9961, 0.7349, 0.01193, -0.6781, 0.7271, 0.01155, -0.6864, 0.07434, -0.0005267, -0.9972, -0.629, -6.869e-07, -0.7774, 0.08774, -0.000545, -0.9961, 0.07434, -0.0005267, -0.9972, -0.6398, -6.64e-07, -0.7685, -0.9944, 0.007192, -0.105, -0.629, -6.869e-07, -0.7774, -0.6398, -6.64e-07, -0.7685, -0.9958, 0.00744, -0.09104, -0.7253, 0.02703, 0.6879, -0.9944, 0.007192, -0.105, -0.9958, 0.00744, -0.09104, -0.813, -0.009286, 0.5822, -0.813, -0.009286, 0.5822, -0.1404, -0.03239, 0.9896, -0.7253, 0.02703, 0.6879, -6.116e-10, -1.0, -6.89e-08, -6.116e-10, -1.0, -6.89e-08, -6.116e-10, -1.0, -6.89e-08, -6.116e-10, -1.0, -6.89e-08, -6.116e-10, -1.0, -6.89e-08, -6.116e-10, -1.0, -6.89e-08, -6.116e-10, -1.0, -6.89e-08, -6.116e-10, -1.0, -6.89e-08, -8.22e-09, 1.0, 5.805e-08, -8.22e-09, 1.0, 5.805e-08, -8.22e-09, 1.0, 5.805e-08, -8.22e-09, 1.0, 5.805e-08, -8.22e-09, 1.0, 5.805e-08, -8.22e-09, 1.0, 5.805e-08, -8.22e-09, 1.0, 5.805e-08])] * 3)])
me_cube_005 = bpy.data.meshes.new('Cube.005')
me_cube_005.from_pydata([(-1.539, -0.00313, -1.991), (-1.539, -0.00313, 2.093), (1.54, -0.00313, -1.983), (1.539, -0.00313, 2.092), (-1.539, 0.00313, 2.093), (-1.539, 0.00313, -1.991), (1.54, 0.00313, -1.983), (1.539, 0.00313, 2.092), (0.1094, 0.00313, 1.909), (0.1094, -0.00313, 1.909), (0.08351, 0.00313, 1.888), (0.08351, -0.00313, 1.888), (-0.04466, 0.00313, 1.862), (-0.04466, -0.00313, 1.862), (-0.1788, 0.00313, 1.997), (-0.1788, -0.00313, 1.997), (-0.07669, 0.00313, 1.872), (-0.07669, -0.00313, 1.872), (-0.1803, 0.00313, 2.092), (-0.1803, -0.00313, 2.092), (0.1464, 0.00313, 1.965), (0.1464, -0.00313, 1.965), (0.1561, 0.00313, 1.997), (0.1561, -0.00313, 1.997), (0.1306, 0.00313, 1.935), (0.1306, -0.00313, 1.935), (0.1576, 0.00313, 2.092), (0.1576, -0.00313, 2.092), (0.02196, 0.00313, 1.862), (0.02196, -0.00313, 1.862), (0.05399, 0.00313, 1.872), (0.05399, -0.00313, 1.872), (-0.1533, 0.00313, 1.935), (-0.1533, -0.00313, 1.935), (-0.1321, 0.00313, 1.909), (-0.1321, -0.00313, 1.909), (-0.1691, 0.00313, 1.965), (-0.1691, -0.00313, 1.965), (-0.1062, 0.00313, 1.888), (-0.1062, -0.00313, 1.888), (-0.01135, 0.00313, 1.859), (-0.01135, -0.00313, 1.859)], [], [(0, 1, 19, 15, 37, 33, 35, 39, 17, 13, 41, 29, 31, 11, 9, 25, 21, 23, 27, 3, 2), (5, 6, 7, 26, 22, 20, 24, 8, 10, 30, 28, 40, 12, 16, 38, 34, 32, 36, 14, 18, 4), (3, 27, 26, 7), (0, 2, 6, 5), (2, 3, 7, 6), (1, 0, 5, 4), (32, 33, 35, 34), (22, 23, 27, 26), (24, 25, 21, 20), (16, 17, 13, 12), (18, 19, 1, 4), (20, 21, 23, 22), (40, 41, 29, 28), (28, 29, 31, 30), (14, 15, 37, 36), (8, 9, 25, 24), (34, 35, 39, 38), (38, 39, 17, 16), (36, 37, 33, 32), (12, 13, 41, 40), (30, 31, 11, 10), (10, 11, 9, 8), (15, 14, 18, 19)])
_uv = me_cube_005.uv_layers.new(name='UVMap')
_uv.uv.foreach_set('vector', [0.01107, 0.0152, 0.01107, 0.6495, 0.2221, 0.6494, 0.2223, 0.6345, 0.2238, 0.6295, 0.2263, 0.6249, 0.2296, 0.6209, 0.2336, 0.6176, 0.2382, 0.6152, 0.2432, 0.6137, 0.2483, 0.6131, 0.2535, 0.6137, 0.2585, 0.6152, 0.2631, 0.6176, 0.2671, 0.6209, 0.2704, 0.6249, 0.2728, 0.6295, 0.2743, 0.6345, 0.2746, 0.6493, 0.4892, 0.6493, 0.4892, 0.01638, 0.98, 0.0152, 0.5019, 0.01638, 0.5019, 0.6493, 0.7165, 0.6493, 0.7168, 0.6345, 0.7183, 0.6295, 0.7207, 0.6249, 0.724, 0.6209, 0.728, 0.6176, 0.7326, 0.6152, 0.7376, 0.6137, 0.7428, 0.6131, 0.748, 0.6137, 0.7529, 0.6152, 0.7575, 0.6176, 0.7615, 0.6209, 0.7648, 0.6249, 0.7673, 0.6295, 0.7688, 0.6345, 0.769, 0.6494, 0.98, 0.6495, 0.9578, 0.863, 0.5451, 0.863, 0.5451, 0.8969, 0.9578, 0.8969, 0.9588, 0.9577, 0.03904, 0.9577, 0.03904, 0.9238, 0.9588, 0.9238, 0.08398, 0.8079, 0.03682, 0.8079, 0.03682, 0.7773, 0.08398, 0.7773, 0.144, 0.8075, 0.0967, 0.8075, 0.0967, 0.7769, 0.144, 0.7769, 0.4512, 0.8969, 0.4512, 0.863, 0.4576, 0.863, 0.4576, 0.8969, 0.5437, 0.8969, 0.5437, 0.863, 0.5451, 0.863, 0.5451, 0.8969, 0.5361, 0.8969, 0.5361, 0.863, 0.5408, 0.863, 0.5408, 0.8969, 0.4741, 0.8969, 0.4741, 0.863, 0.4837, 0.863, 0.4837, 0.8969, 0.4423, 0.8969, 0.4423, 0.863, 0.03635, 0.863, 0.03635, 0.8969, 0.5408, 0.8969, 0.5408, 0.863, 0.5437, 0.863, 0.5437, 0.8969, 0.4937, 0.8969, 0.4937, 0.863, 0.5036, 0.863, 0.5036, 0.8969, 0.5036, 0.8969, 0.5036, 0.863, 0.5132, 0.863, 0.5132, 0.8969, 0.4436, 0.8969, 0.4436, 0.863, 0.4465, 0.863, 0.4465, 0.8969, 0.5297, 0.8969, 0.5297, 0.863, 0.5361, 0.863, 0.5361, 0.8969, 0.4576, 0.8969, 0.4576, 0.863, 0.4653, 0.863, 0.4653, 0.8969, 0.4653, 0.8969, 0.4653, 0.863, 0.4741, 0.863, 0.4741, 0.8969, 0.4465, 0.8969, 0.4465, 0.863, 0.4512, 0.863, 0.4512, 0.8969, 0.4837, 0.8969, 0.4837, 0.863, 0.4937, 0.863, 0.4937, 0.8969, 0.5132, 0.8969, 0.5132, 0.863, 0.522, 0.863, 0.522, 0.8969, 0.522, 0.8969, 0.522, 0.863, 0.5297, 0.863, 0.5297, 0.8969, 0.4436, 0.863, 0.4436, 0.8969, 0.4423, 0.8969, 0.4423, 0.863])
me_cube_005.materials.append(mat_material_006)
me_cube_005.use_remesh_preserve_volume = False
me_cube_005.use_remesh_preserve_attributes = False
me_cube_005.use_mirror_vertex_groups = False
me_cube_005.update()
me_cube = bpy.data.meshes.new('Cube')
me_cube.from_pydata([(-1.312, -0.01936, -1.934), (-1.312, -0.01936, 1.934), (-1.312, -0.01007, -1.934), (-1.312, -0.01007, 1.934), (1.312, -0.01936, -1.934), (1.312, -0.01936, 1.934), (1.312, -0.01007, -1.934), (1.312, -0.01007, 1.934)], [], [(0, 1, 3, 2), (2, 3, 7, 6), (6, 7, 5, 4), (4, 5, 1, 0), (2, 6, 4, 0), (7, 3, 1, 5)])
_uv = me_cube.uv_layers.new(name='UVMap')
_uv.uv.foreach_set('vector', [0.3602, -0.7801, 0.6102, -0.7801, 0.6102, -0.5301, 0.3602, -0.5301, 0.3602, -0.5301, 0.6102, -0.5301, 0.6102, -0.2801, 0.3602, -0.2801, 0.3602, -0.2801, 0.6102, -0.2801, 0.6102, -0.03007, 0.3602, -0.03007, 0.9546, 0.04887, 0.9546, 0.958, 0.04544, 0.958, 0.04544, 0.04887, 0.1102, -0.2801, 0.3602, -0.2801, 0.3602, -0.03007, 0.1102, -0.03007, 0.6102, -0.2801, 0.8602, -0.2801, 0.8602, -0.03007, 0.6102, -0.03007])
me_cube.use_remesh_fix_poles = True
me_cube.use_remesh_preserve_attributes = False
me_cube.use_mirror_vertex_groups = False
me_cube.update()
me_cube_003 = bpy.data.meshes.new('Cube.003')
me_cube_003.from_pydata([(-1.539, -0.00313, -1.991), (-1.539, -0.00313, 2.093), (1.54, -0.00313, -1.983), (1.539, -0.00313, 2.092), (0.1094, -0.00313, 1.909), (0.08351, -0.00313, 1.888), (-0.04466, -0.00313, 1.862), (-0.1788, -0.00313, 1.997), (-0.07669, -0.00313, 1.872), (-0.1803, -0.00313, 2.092), (0.1464, -0.00313, 1.965), (0.1561, -0.00313, 1.997), (0.1306, -0.00313, 1.935), (0.1576, -0.00313, 2.092), (0.02196, -0.00313, 1.862), (0.05399, -0.00313, 1.872), (-0.1533, -0.00313, 1.935), (-0.1321, -0.00313, 1.909), (-0.1691, -0.00313, 1.965), (-0.1062, -0.00313, 1.888), (-0.01135, -0.00313, 1.859), (-1.049, -0.00313, -1.677), (-0.824, -0.00313, -1.796), (-0.1023, -0.00313, -1.766), (0.6657, -0.00313, -1.779), (0.9405, -0.00313, -1.644), (0.9835, -0.00313, -1.124), (0.6194, -0.00313, -0.7034), (-0.3539, -0.00313, -0.6306), (-0.9266, -0.00313, -0.8756), (-1.539, 0.003848, 2.093), (-1.539, 0.003848, -1.991), (1.54, 0.003848, -1.983), (1.539, 0.003848, 2.092), (0.1576, 0.003848, 2.092), (0.08351, 0.003848, 1.888), (0.1094, 0.003848, 1.909), (-0.04466, 0.003848, 1.862), (-0.07669, 0.003848, 1.872), (-0.1788, 0.003848, 1.997), (-0.1803, 0.003848, 2.092), (0.1561, 0.003848, 1.997), (0.1464, 0.003848, 1.965), (0.1306, 0.003848, 1.935), (0.05399, 0.003848, 1.872), (0.02196, 0.003848, 1.862), (-0.1321, 0.003848, 1.909), (-0.1533, 0.003848, 1.935), (-0.1691, 0.003848, 1.965), (-0.1062, 0.003848, 1.888), (-0.01135, 0.003848, 1.859), (-1.049, 0.003848, -1.677), (-0.824, 0.003848, -1.796), (-0.1023, 0.003848, -1.766), (0.6657, 0.003848, -1.779), (0.9405, 0.003848, -1.644), (0.9835, 0.003848, -1.124), (0.6194, 0.003848, -0.7034), (-0.3539, 0.003848, -0.6306), (-0.9266, 0.003848, -0.8756)], [], [(0, 2, 26, 25, 24, 23, 22, 21), (29, 28, 27, 26, 2, 3, 13, 11, 10, 12, 4, 5, 15, 14, 20, 6, 8, 19, 17, 16, 18, 7, 9, 1, 0, 21), (31, 51, 52, 53, 54, 55, 56, 32), (59, 51, 31, 30, 40, 39, 48, 47, 46, 49, 38, 37, 50, 45, 44, 35, 36, 43, 42, 41, 34, 33, 32, 56, 57, 58), (8, 38, 49, 19), (2, 32, 33, 3), (21, 51, 59, 29), (18, 48, 39, 7), (3, 33, 34, 13), (14, 45, 50, 20), (4, 36, 35, 5), (19, 49, 46, 17), (6, 37, 38, 8), (20, 50, 37, 6), (7, 39, 40, 9), (9, 40, 30, 1), (11, 41, 42, 10), (22, 52, 51, 21), (12, 43, 36, 4), (23, 53, 52, 22), (10, 42, 43, 12), (24, 54, 53, 23), (13, 34, 41, 11), (25, 55, 54, 24), (15, 44, 45, 14), (26, 56, 55, 25), (5, 35, 44, 15), (27, 57, 56, 26), (17, 46, 47, 16), (1, 30, 31, 0), (28, 58, 57, 27), (16, 47, 48, 18), (0, 31, 32, 2), (29, 59, 58, 28)])
_uv = me_cube_003.uv_layers.new(name='UVMap')
_uv.uv.foreach_set('vector', [0.01107, 0.0152, 0.4892, 0.01638, 0.473, 0.1731, 0.4639, 0.06329, 0.4059, 0.0345, 0.2435, 0.03739, 0.09107, 0.03146, 0.04338, 0.05629, 0.06927, 0.2256, 0.1903, 0.2774, 0.396, 0.262, 0.473, 0.1731, 0.4892, 0.01638, 0.4892, 0.6493, 0.2746, 0.6493, 0.2743, 0.6345, 0.2728, 0.6295, 0.2704, 0.6249, 0.2671, 0.6209, 0.2631, 0.6176, 0.2585, 0.6152, 0.2535, 0.6137, 0.2483, 0.6131, 0.2432, 0.6137, 0.2382, 0.6152, 0.2336, 0.6176, 0.2296, 0.6209, 0.2263, 0.6249, 0.2238, 0.6295, 0.2223, 0.6345, 0.2221, 0.6494, 0.01107, 0.6495, 0.01107, 0.0152, 0.04338, 0.05629, 0.01107, 0.0152, 0.04338, 0.05629, 0.09107, 0.03146, 0.2435, 0.03739, 0.4059, 0.0345, 0.4639, 0.06329, 0.473, 0.1731, 0.4892, 0.01638, 0.06927, 0.2256, 0.04338, 0.05629, 0.01107, 0.0152, 0.01107, 0.6495, 0.2221, 0.6494, 0.2223, 0.6345, 0.2238, 0.6295, 0.2263, 0.6249, 0.2296, 0.6209, 0.2336, 0.6176, 0.2382, 0.6152, 0.2432, 0.6137, 0.2483, 0.6131, 0.2535, 0.6137, 0.2585, 0.6152, 0.2631, 0.6176, 0.2671, 0.6209, 0.2704, 0.6249, 0.2728, 0.6295, 0.2743, 0.6345, 0.2746, 0.6493, 0.4892, 0.6493, 0.4892, 0.01638, 0.473, 0.1731, 0.396, 0.262, 0.1903, 0.2774, 0.2382, 0.6152, 0.2382, 0.6152, 0.2336, 0.6176, 0.2336, 0.6176, 0.4892, 0.01638, 0.4892, 0.01638, 0.4892, 0.6493, 0.4892, 0.6493, 0.04338, 0.05629, 0.04338, 0.05629, 0.06927, 0.2256, 0.06927, 0.2256, 0.2238, 0.6295, 0.2238, 0.6295, 0.2223, 0.6345, 0.2223, 0.6345, 0.4892, 0.6493, 0.4892, 0.6493, 0.2746, 0.6493, 0.2746, 0.6493, 0.2535, 0.6137, 0.2535, 0.6137, 0.2483, 0.6131, 0.2483, 0.6131, 0.2671, 0.6209, 0.2671, 0.6209, 0.2631, 0.6176, 0.2631, 0.6176, 0.2336, 0.6176, 0.2336, 0.6176, 0.2296, 0.6209, 0.2296, 0.6209, 0.2432, 0.6137, 0.2432, 0.6137, 0.2382, 0.6152, 0.2382, 0.6152, 0.2483, 0.6131, 0.2483, 0.6131, 0.2432, 0.6137, 0.2432, 0.6137, 0.2223, 0.6345, 0.2223, 0.6345, 0.2221, 0.6494, 0.2221, 0.6494, 0.2221, 0.6494, 0.2221, 0.6494, 0.01107, 0.6495, 0.01107, 0.6495, 0.2743, 0.6345, 0.2743, 0.6345, 0.2728, 0.6295, 0.2728, 0.6295, 0.09107, 0.03146, 0.09107, 0.03146, 0.04338, 0.05629, 0.04338, 0.05629, 0.2704, 0.6249, 0.2704, 0.6249, 0.2671, 0.6209, 0.2671, 0.6209, 0.2435, 0.03739, 0.2435, 0.03739, 0.09107, 0.03146, 0.09107, 0.03146, 0.2728, 0.6295, 0.2728, 0.6295, 0.2704, 0.6249, 0.2704, 0.6249, 0.4059, 0.0345, 0.4059, 0.0345, 0.2435, 0.03739, 0.2435, 0.03739, 0.2746, 0.6493, 0.2746, 0.6493, 0.2743, 0.6345, 0.2743, 0.6345, 0.4639, 0.06329, 0.4639, 0.06329, 0.4059, 0.0345, 0.4059, 0.0345, 0.2585, 0.6152, 0.2585, 0.6152, 0.2535, 0.6137, 0.2535, 0.6137, 0.473, 0.1731, 0.473, 0.1731, 0.4639, 0.06329, 0.4639, 0.06329, 0.2631, 0.6176, 0.2631, 0.6176, 0.2585, 0.6152, 0.2585, 0.6152, 0.396, 0.262, 0.396, 0.262, 0.473, 0.1731, 0.473, 0.1731, 0.2296, 0.6209, 0.2296, 0.6209, 0.2263, 0.6249, 0.2263, 0.6249, 0.01107, 0.6495, 0.01107, 0.6495, 0.01107, 0.0152, 0.01107, 0.0152, 0.1903, 0.2774, 0.1903, 0.2774, 0.396, 0.262, 0.396, 0.262, 0.2263, 0.6249, 0.2263, 0.6249, 0.2238, 0.6295, 0.2238, 0.6295, 0.01107, 0.0152, 0.01107, 0.0152, 0.4892, 0.01638, 0.4892, 0.01638, 0.06927, 0.2256, 0.06927, 0.2256, 0.1903, 0.2774, 0.1903, 0.2774])
me_cube_003.materials.append(mat_material_006)
me_cube_003.use_remesh_preserve_volume = False
me_cube_003.use_remesh_preserve_attributes = False
me_cube_003.use_mirror_vertex_groups = False
me_cube_003.update()
me_cube_006 = bpy.data.meshes.new('Cube.006')
me_cube_006.from_pydata([(-1.444, -0.0505, 2.611), (-1.625, -0.0505, 2.611), (-1.625, -0.0505, -1.607), (-1.444, -0.05106, -1.411), (1.359, -0.05106, -1.412), (1.555, -0.05106, -1.607), (1.36, -0.0505, 2.611), (1.555, -0.0505, 2.61), (-1.444, 0.05101, -1.411), (-1.625, 0.05101, -1.607), (-1.444, 0.05101, 2.611), (-1.625, 0.05101, 2.611), (1.359, 0.05101, -1.412), (1.555, 0.05101, -1.607), (1.36, 0.05101, 2.611), (1.555, 0.05101, 2.61)], [], [(9, 11, 10, 8), (1, 2, 3, 0), (13, 12, 14, 15), (2, 5, 4, 3), (7, 5, 13, 15), (5, 7, 6, 4), (12, 4, 6, 14), (15, 14, 6, 7), (8, 3, 4, 12), (3, 8, 10, 0), (11, 1, 0, 10), (9, 2, 1, 11), (9, 8, 12, 13), (2, 9, 13, 5)])
me_cube_006.polygons.foreach_set('use_smooth', [1, 0, 1, 0, 1, 0, 1, 1, 1, 0, 0, 0, 1, 0])
_uv = me_cube_006.uv_layers.new(name='UVMap')
_uv.uv.foreach_set('vector', [0.01763, 0.0117, 0.01763, 0.9885, 0.0724, 0.9885, 0.0724, 0.05712, 0.0, 0.0, 0.0, 0.0, 0.0, 0.0, 0.0, 0.0, 0.9825, 0.01351, 0.923, 0.05531, 0.9231, 0.9884, 0.9823, 0.9882, 0.0, 0.0, 0.0, 0.0, 0.0, 0.0, 0.0, 0.0, 0.0, 0.0, 0.0, 0.0, 0.9825, 0.01351, 0.9823, 0.9882, 0.0, 0.0, 0.0, 0.0, 0.0, 0.0, 0.0, 0.0, 0.923, 0.05531, 0.0, 0.0, 0.0, 0.0, 0.9231, 0.9884, 0.9823, 0.9882, 0.9231, 0.9884, 0.0, 0.0, 0.0, 0.0, 0.0, 0.0, 0.0, 0.0, 0.0, 0.0, 0.923, 0.05531, 0.0, 0.0, 0.0, 0.0, 0.0724, 0.9885, 0.0, 0.0, 0.01763, 0.9885, 0.0, 0.0, 0.0, 0.0, 0.0724, 0.9885, 0.01763, 0.0117, 0.0, 0.0, 0.0, 0.0, 0.01763, 0.9885, 0.01763, 0.0117, 0.0, 0.0, 0.923, 0.05531, 0.9825, 0.01351, 0.0, 0.0, 0.01763, 0.0117, 0.9825, 0.01351, 0.0, 0.0])
me_cube_006.materials.append(mat_material_006)
me_cube_006.use_remesh_preserve_volume = False
me_cube_006.use_remesh_preserve_attributes = False
me_cube_006.use_mirror_vertex_groups = False
me_cube_006.update()

# ---- objects
ob_frames = bpy.data.objects.new('frames', me_cube_001)
ob_covering = bpy.data.objects.new('covering', me_cube_005)
ob_sign = bpy.data.objects.new('sign', me_cube)
ob_covering_cut = bpy.data.objects.new('covering_cut', me_cube_003)
ob_frames_lp = bpy.data.objects.new('frames_lp', me_cube_006)

# ---- transforms, parenting, visibility, modifiers, constraints
ob_frames.location = (0.03504, -0.05477, -0.5011)
ob_frames.lock_rotations_4d = False
ob_frames.empty_display_type = 'ARROWS'
ob_frames.lineart.crease_threshold = 0.0
ob_covering.location = (-0.0001129, -0.06254, -0.05046)
ob_covering.lock_rotations_4d = False
ob_covering.empty_display_type = 'ARROWS'
ob_covering.lineart.crease_threshold = 0.0
ob_sign.location = (-0.04929, -0.0309, 0.03796)
ob_sign.lineart.crease_threshold = 0.0
ob_covering_cut.location = (-0.0001129, -0.06254, -0.05046)
ob_covering_cut.lock_rotations_4d = False
ob_covering_cut.empty_display_type = 'ARROWS'
ob_covering_cut.lineart.crease_threshold = 0.0
ob_frames_lp.location = (0.03179, -0.04812, -0.5011)
ob_frames_lp.lock_rotations_4d = False
ob_frames_lp.empty_display_type = 'ARROWS'
ob_frames_lp.lineart.crease_threshold = 0.0
_m = ob_frames_lp.modifiers.new('Auto Smooth', 'NODES')
_m.node_group = ng_auto_smooth
_gi = [s.identifier for s in ng_auto_smooth.interface.items_tree if s.item_type == 'SOCKET' and s.in_out == 'INPUT']
_m[_gi[1]] = 0.5236  # Angle

# ---- collection membership
col_scene.objects.link(ob_frames)
col_scene.objects.link(ob_covering)
col_scene.objects.link(ob_sign)
col_scene.objects.link(ob_covering_cut)
col_scene.objects.link(ob_frames_lp)

# ---- scene / render settings (as saved in the file)
scene.frame_start = 1; scene.frame_end = 250; scene.frame_set(130)
scene.render.engine = 'CYCLES'
scene.cycles.use_denoising = False
scene.cycles.samples = 128
scene.cycles.sampling_pattern = 'TABULATED_SOBOL'
scene.cycles.use_adaptive_sampling = False
scene.cycles.use_light_tree = False
scene.cycles.bake_type = 'NORMAL'
scene.view_settings.view_transform = 'Filmic'
bpy.context.view_layer.update()

# ---- added for rendering (the .blend has no active camera and no usable light): camera, sun
cam_auto = bpy.data.cameras.new('AutoCamera')
cam_auto.lens = 50.0
cam_auto.sensor_width = 36.0
cam_auto.clip_end = 1000.0
ob_auto_camera = bpy.data.objects.new('AutoCamera', cam_auto)
scene.collection.objects.link(ob_auto_camera)
ob_auto_camera.location = (4.89084, -5.92005, 3.91438)
ob_auto_camera.rotation_euler = (1.09748, -7.21219e-08, 0.694738)
scene.camera = ob_auto_camera
light_auto_sun = bpy.data.lights.new('AutoSun', 'SUN')
light_auto_sun.energy = 3.0
light_auto_sun.angle = 0.0523599
ob_auto_sun = bpy.data.objects.new('AutoSun', light_auto_sun)
scene.collection.objects.link(ob_auto_sun)
ob_auto_sun.rotation_euler = (0.872665, 0.174533, 0.523599)
bpy.context.view_layer.update()
